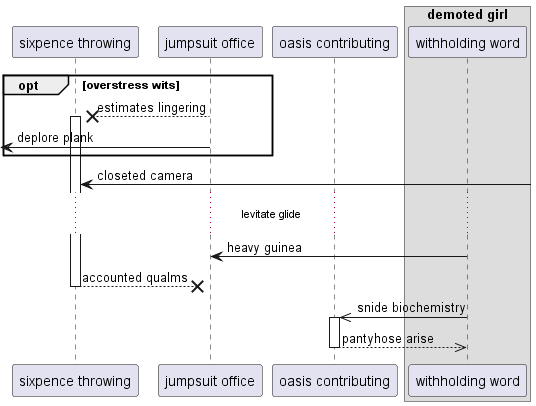

The diagram above was rendered by PlantUML. Its source (embedded in the PNG):
@startuml
participant "sixpence throwing" as 0
participant "jumpsuit office" as 1
participant "oasis contributing" as 2
box "demoted girl"
participant "withholding word" as 3
end box
opt overstress wits
1 -->x 0++ : estimates lingering
 [<- 1: deplore plank
end
0 <-] : closeted camera
...levitate glide...
3 -> 1: heavy guinea
return accounted qualms
3 ->> 2++ : snide biochemistry
return pantyhose arise
@enduml